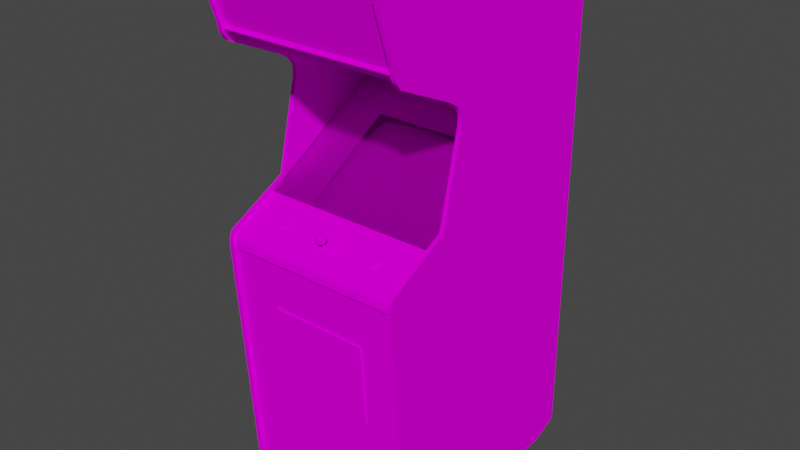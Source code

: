 # Source: turtles.blend  (saved by Blender 2.93.20; exported with 4.5.12 LTS)
import bpy
from mathutils import Matrix  # noqa: F401  (used for matrix-valued properties, if any)

bpy.ops.wm.read_factory_settings(use_empty=True)
scene = bpy.context.scene
scene.name = 'Scene'

# ---- images (referenced by path relative to the original .blend; pixels are not part of the script)
import os
ASSET_DIR = os.environ.get("B2B_ASSET_DIR", "")  # directory of the original .blend (textures are referenced by path, not embedded)
HERE = os.path.dirname(os.path.abspath(__file__))  # packed textures are extracted next to this script under _unpacked/

def load_image(name, relpath, width, height, colorspace="sRGB"):
    """Load a texture the original file referenced (path relative to the .blend, or extracted next to this script)."""
    p = next((c for c in (os.path.join(HERE, relpath), os.path.join(ASSET_DIR, relpath)) if relpath and os.path.exists(c)), "")
    if p:
        img = bpy.data.images.load(p, check_existing=True)
        img.name = name
    else:  # same state as the original file: an image datablock whose file is absent (Cycles renders it pink)
        img = bpy.data.images.new(name, width, height)
        img.source = "FILE"
        img.filepath = "//" + (relpath or name)
    img.colorspace_settings.name = colorspace
    return img
img_turtlesmarqueemap_tiff = load_image('turtlesmarqueemap.TIFF', 'turtlesmarqueemap.TIFF', 1024, 1024, 'sRGB')
img_turtlesmonitormap_tiff = load_image('turtlesmonitormap.TIFF', 'turtlesmonitormap.TIFF', 1024, 1024, 'sRGB')
img_turtlesbezelglassmap_tiff = load_image('turtlesbezelglassmap.TIFF', 'turtlesbezelglassmap.TIFF', 1024, 1024, 'sRGB')
img_turtlesallmap_tiff = load_image('turtlesallmap.TIFF', 'turtlesallmap.TIFF', 1024, 1024, 'sRGB')

# ---- materials (node trees are filled in below, after node groups)
mat_turtlesmarquee = bpy.data.materials.new('turtlesmarquee')
mat_turtlesmarquee.use_transparent_shadow = False
mat_turtlesmarquee.roughness = 0.8807
mat_turtlesmarquee.specular_intensity = 0.0
mat_turtlesmonitor = bpy.data.materials.new('turtlesmonitor')
mat_turtlesmonitor.use_transparent_shadow = False
mat_turtlesmonitor.roughness = 0.8807
mat_turtlesmonitor.specular_intensity = 0.0
mat_turtlesbezelglass = bpy.data.materials.new('turtlesbezelglass')
mat_turtlesbezelglass.use_transparent_shadow = False
mat_turtlesbezelglass.roughness = 0.8807
mat_turtlesbezelglass.specular_intensity = 0.0
mat_turtlesall = bpy.data.materials.new('turtlesall')
mat_turtlesall.use_transparent_shadow = False
mat_turtlesall.roughness = 0.8807
mat_turtlesall.specular_intensity = 0.0

# ---- node groups
ng_auto_smooth = bpy.data.node_groups.new('Auto Smooth', 'GeometryNodeTree')
_s = ng_auto_smooth.interface.new_socket(name='Geometry', in_out='OUTPUT', socket_type='NodeSocketGeometry')
_s = ng_auto_smooth.interface.new_socket(name='Geometry', in_out='INPUT', socket_type='NodeSocketGeometry')
_s = ng_auto_smooth.interface.new_socket(name='Angle', in_out='INPUT', socket_type='NodeSocketFloat')
_s.subtype = 'ANGLE'
_s.min_value = 0.0
_s.max_value = 3.142
ng_auto_smooth.is_modifier = True
_N = ng_auto_smooth.nodes; _L = ng_auto_smooth.links
n0 = _N.new('NodeGroupOutput'); n0.name = 'Group Output'; n0.location = (480, -100)
n1 = _N.new('NodeGroupInput'); n1.name = 'Group Input'; n1.location = (-420, -300)
n2 = _N.new('NodeGroupInput'); n2.name = 'Group Input.001'; n2.location = (-60, -100)
n3 = _N.new('GeometryNodeSetShadeSmooth'); n3.name = 'Set Shade Smooth'; n3.location = (120, -100)
n3.domain = 'EDGE'
n4 = _N.new('GeometryNodeSetShadeSmooth'); n4.name = 'Set Shade Smooth.001'; n4.location = (300, -100)
n5 = _N.new('GeometryNodeInputMeshEdgeAngle'); n5.name = 'Edge Angle'; n5.location = (-420, -220)
n6 = _N.new('GeometryNodeInputEdgeSmooth'); n6.name = 'Is Edge Smooth'; n6.location = (-60, -160)
n7 = _N.new('GeometryNodeInputShadeSmooth'); n7.name = 'Is Face Smooth'; n7.location = (-240, -340)
n8 = _N.new('FunctionNodeBooleanMath'); n8.name = 'Boolean Math'; n8.location = (-60, -220)
n9 = _N.new('FunctionNodeCompare'); n9.name = 'Compare'; n9.location = (-240, -180)
n9.operation = 'LESS_EQUAL'
_L.new(n5.outputs[0], n9.inputs[0])
_L.new(n4.outputs[0], n0.inputs[0])
_L.new(n1.outputs[1], n9.inputs[1])
_L.new(n9.outputs[0], n8.inputs[0])
_L.new(n7.outputs[0], n8.inputs[1])
_L.new(n2.outputs[0], n3.inputs[0])
_L.new(n6.outputs[0], n3.inputs[1])
_L.new(n3.outputs[0], n4.inputs[0])
_L.new(n8.outputs[0], n3.inputs[2])
n0.is_active_output = True

# ---- material node trees
mat_turtlesmarquee.use_nodes = True; mat_turtlesmarquee.node_tree.nodes.clear()
_N = mat_turtlesmarquee.node_tree.nodes; _L = mat_turtlesmarquee.node_tree.links
n0 = _N.new('ShaderNodeBsdfPrincipled'); n0.name = 'Principled BSDF'; n0.location = (10, 300)
n0.distribution = 'GGX'
n0.subsurface_method = 'BURLEY'
n0.inputs[2].default_value = 0.8807
n0.inputs[3].default_value = 1.45
n0.inputs[13].default_value = 0.0
n0.inputs[27].default_value = (0.0, 0.0, 0.0, 1.0)
n0.inputs[28].default_value = 1.0
n1 = _N.new('ShaderNodeOutputMaterial'); n1.name = 'Material Output'; n1.location = (300, 300)
n2 = _N.new('ShaderNodeTexImage'); n2.name = 'Image Texture'; n2.location = (-300, 600)
n2.image = img_turtlesmarqueemap_tiff
_L.new(n0.outputs[0], n1.inputs[0])
_L.new(n2.outputs[0], n0.inputs[0])
n1.is_active_output = True
mat_turtlesmonitor.use_nodes = True; mat_turtlesmonitor.node_tree.nodes.clear()
_N = mat_turtlesmonitor.node_tree.nodes; _L = mat_turtlesmonitor.node_tree.links
n0 = _N.new('ShaderNodeBsdfPrincipled'); n0.name = 'Principled BSDF'; n0.location = (10, 300)
n0.distribution = 'GGX'
n0.subsurface_method = 'BURLEY'
n0.inputs[2].default_value = 0.8807
n0.inputs[3].default_value = 1.45
n0.inputs[13].default_value = 0.0
n0.inputs[27].default_value = (0.0, 0.0, 0.0, 1.0)
n0.inputs[28].default_value = 1.0
n1 = _N.new('ShaderNodeOutputMaterial'); n1.name = 'Material Output'; n1.location = (300, 300)
n2 = _N.new('ShaderNodeTexImage'); n2.name = 'Image Texture'; n2.location = (-300, 600)
n2.image = img_turtlesmonitormap_tiff
_L.new(n0.outputs[0], n1.inputs[0])
_L.new(n2.outputs[0], n0.inputs[0])
n1.is_active_output = True
mat_turtlesbezelglass.use_nodes = True; mat_turtlesbezelglass.node_tree.nodes.clear()
_N = mat_turtlesbezelglass.node_tree.nodes; _L = mat_turtlesbezelglass.node_tree.links
n0 = _N.new('ShaderNodeBsdfPrincipled'); n0.name = 'Principled BSDF'; n0.location = (10, 300)
n0.distribution = 'GGX'
n0.subsurface_method = 'BURLEY'
n0.inputs[2].default_value = 0.8807
n0.inputs[3].default_value = 1.45
n0.inputs[4].default_value = 0.2
n0.inputs[13].default_value = 0.0
n0.inputs[27].default_value = (0.0, 0.0, 0.0, 1.0)
n0.inputs[28].default_value = 1.0
n1 = _N.new('ShaderNodeOutputMaterial'); n1.name = 'Material Output'; n1.location = (300, 300)
n2 = _N.new('ShaderNodeTexImage'); n2.name = 'Image Texture'; n2.location = (-300, 600)
n2.image = img_turtlesbezelglassmap_tiff
_L.new(n0.outputs[0], n1.inputs[0])
_L.new(n2.outputs[0], n0.inputs[0])
n1.is_active_output = True
mat_turtlesall.use_nodes = True; mat_turtlesall.node_tree.nodes.clear()
_N = mat_turtlesall.node_tree.nodes; _L = mat_turtlesall.node_tree.links
n0 = _N.new('ShaderNodeBsdfPrincipled'); n0.name = 'Principled BSDF'; n0.location = (10, 300)
n0.distribution = 'GGX'
n0.subsurface_method = 'BURLEY'
n0.inputs[2].default_value = 0.8807
n0.inputs[3].default_value = 1.45
n0.inputs[13].default_value = 0.0
n0.inputs[27].default_value = (0.0, 0.0, 0.0, 1.0)
n0.inputs[28].default_value = 1.0
n1 = _N.new('ShaderNodeOutputMaterial'); n1.name = 'Material Output'; n1.location = (300, 300)
n2 = _N.new('ShaderNodeTexImage'); n2.name = 'Image Texture'; n2.location = (-300, 600)
n2.image = img_turtlesallmap_tiff
_L.new(n0.outputs[0], n1.inputs[0])
_L.new(n2.outputs[0], n0.inputs[0])
n1.is_active_output = True

# ---- world
world_world = bpy.data.worlds.new('World'); scene.world = world_world
world_world.use_nodes = True; world_world.node_tree.nodes.clear()
_N = world_world.node_tree.nodes; _L = world_world.node_tree.links
n0 = _N.new('ShaderNodeOutputWorld'); n0.name = 'World Output'; n0.location = (300, 300)
n1 = _N.new('ShaderNodeBackground'); n1.name = 'Background'; n1.location = (10, 300)
n1.inputs[0].default_value = (0.05088, 0.05088, 0.05088, 1.0)
_L.new(n1.outputs[0], n0.inputs[0])
n0.is_active_output = True
world_world.color = (0.05088, 0.05088, 0.05088)
world_world.use_sun_shadow = False
world_world.sun_shadow_jitter_overblur = 0.0

# ---- meshes
me_turtles = bpy.data.meshes.new('turtles')
me_turtles.from_pydata([(0.07097, 0.5615, -0.2975), (0.07097, 0.6123, -0.2975), (-0.1176, 0.5615, -0.2975), (-0.1176, 0.6123, -0.2975), (-0.09882, 0.04904, -0.1938), (-0.00245, 0.0521, -0.1931), (-0.00245, 0.1018, -0.2944), (-0.09767, -0.009854, -0.09632), (-0.00245, -0.008706, -0.09479), (0.09277, 0.09951, -0.2936), (-0.09767, 0.09951, -0.2936), (0.09277, -0.009854, -0.09632), (0.09392, 0.04904, -0.1938), (0.1528, 0.04521, -0.195), (0.1501, 0.09569, -0.2917), (0.09047, 0.1282, -0.3544), (-0.09537, -0.04733, -0.03781), (-0.00245, 0.1301, -0.3567), (0.09047, -0.04733, -0.03781), (-0.1478, 0.1228, -0.3468), (-0.1577, 0.04521, -0.195), (-0.1478, -0.04389, -0.04584), (0.1528, 0.04483, -0.195), (0.1501, -0.01138, -0.09938), (-0.1554, -0.011, -0.09938), (-0.1577, 0.04483, -0.195), (-0.1554, 0.09531, -0.2921), (-0.09537, 0.1282, -0.3544), (-0.00245, 0.1297, -0.3567), (0.09047, 0.1274, -0.3544), (-0.00245, -0.04809, -0.03514), (-0.00245, -0.04848, -0.03514), (-0.09537, -0.04771, -0.03781), (-0.1554, 0.09569, -0.2917), (-0.1478, 0.1225, -0.3468), (-0.09537, 0.1274, -0.3544), (0.09047, -0.04771, -0.03781), (0.1429, 0.1228, -0.3468), (0.1501, 0.09531, -0.2921), (0.1501, -0.011, -0.09938), (-0.1554, -0.01138, -0.09938), (0.1429, 0.1225, -0.3468), (0.1429, -0.04389, -0.04584), (0.3, -0.0393, -0.001101), (-0.3, 0.2433, -0.4738), (-0.3, -0.0393, -0.001101), (0.3, 0.2433, -0.4738), (0.1536, 0.15, -0.3338), (-0.3011, 0.2307, -0.4692), (-0.1531, 0.15, -0.3338), (-0.1531, -0.03433, -0.02596), (0.2989, 0.2307, -0.4692), (0.1536, -0.03433, -0.02596), (-0.3011, -0.05192, 0.003488), (0.2989, -0.05192, 0.003488), (-0.1898, -0.07142, 0.07385), (-0.1898, -0.07907, 0.0815), (-0.1906, -0.07716, 0.07691), (-0.1979, -0.0806, 0.07538), (-0.1868, -0.08863, 0.09297), (-0.1795, -0.08978, 0.09527), (-0.1784, -0.08328, 0.09029), (-0.1684, -0.08251, 0.08876), (-0.1734, -0.08328, 0.09029), (-0.1719, -0.08978, 0.09526), (-0.1967, -0.07754, 0.0685), (-0.1833, -0.0718, 0.06544), (-0.1784, -0.07104, 0.06391), (-0.1795, -0.0718, 0.05549), (-0.1589, -0.08633, 0.08838), (-0.155, -0.08366, 0.08226), (-0.1619, -0.07907, 0.0815), (-0.1646, -0.07333, 0.0685), (-0.1619, -0.07524, 0.07232), (-0.155, -0.07754, 0.0685), (-0.1719, -0.0718, 0.05549), (-0.1589, -0.07486, 0.06238), (-0.1898, -0.07524, 0.07232), (-0.1872, -0.07333, 0.0685), (-0.1929, -0.07486, 0.06238), (-0.1833, -0.08251, 0.08876), (-0.1784, -0.0676, 0.06544), (-0.1734, -0.0676, 0.06544), (-0.1734, -0.07104, 0.06391), (-0.1646, -0.06951, 0.07003), (-0.1611, -0.07716, 0.07691), (-0.1646, -0.07754, 0.08723), (-0.1967, -0.08366, 0.08226), (-0.1929, -0.08633, 0.08838), (-0.1872, -0.08098, 0.0857), (-0.165, -0.08863, 0.09297), (-0.1868, -0.07257, 0.05817), (-0.1784, -0.07945, 0.09182), (-0.1898, -0.07563, 0.08303), (-0.1619, -0.07142, 0.07385), (-0.1611, -0.07372, 0.07844), (-0.1684, -0.0718, 0.06544), (-0.165, -0.07257, 0.05817), (-0.1734, -0.07945, 0.09182), (-0.1833, -0.06836, 0.06697), (-0.1539, -0.0806, 0.07538), (-0.1646, -0.08098, 0.0857), (-0.1833, -0.07869, 0.09029), (-0.1619, -0.07563, 0.08303), (-0.1872, -0.07754, 0.08723), (-0.1684, -0.06836, 0.06697), (-0.1906, -0.07372, 0.07844), (-0.1684, -0.07869, 0.09029), (-0.1872, -0.06951, 0.07003), (0.1627, -0.07142, 0.07423), (0.1792, -0.07104, 0.06391), (0.1842, -0.0718, 0.06544), (0.1876, -0.07257, 0.05817), (0.1933, -0.08633, 0.08838), (0.1972, -0.08366, 0.08265), (0.1907, -0.07907, 0.08188), (0.1654, -0.08863, 0.09297), (0.1727, -0.08978, 0.09526), (0.1742, -0.08328, 0.09029), (0.188, -0.08098, 0.0857), (0.1803, -0.0718, 0.05588), (0.1627, -0.07524, 0.0727), (0.1654, -0.07333, 0.0685), (0.1597, -0.07486, 0.06276), (0.1693, -0.08251, 0.08876), (0.1654, -0.08098, 0.0857), (0.1597, -0.08633, 0.08838), (0.1559, -0.07754, 0.06888), (0.1547, -0.0806, 0.07576), (0.162, -0.07716, 0.07729), (0.188, -0.07333, 0.0685), (0.1907, -0.07524, 0.0727), (0.1972, -0.07754, 0.06888), (0.1727, -0.0718, 0.05588), (0.1654, -0.07257, 0.05817), (0.1693, -0.0718, 0.06544), (0.1987, -0.0806, 0.07576), (0.1693, -0.07869, 0.09068), (0.1842, -0.08251, 0.08876), (0.1792, -0.08328, 0.09029), (0.1803, -0.08978, 0.09526), (0.1559, -0.08366, 0.08265), (0.1876, -0.08863, 0.09297), (0.1654, -0.07754, 0.08762), (0.1792, -0.0676, 0.06582), (0.188, -0.06951, 0.07041), (0.1907, -0.07563, 0.08341), (0.1842, -0.07869, 0.09068), (0.188, -0.07754, 0.08762), (0.1627, -0.07907, 0.08188), (0.1627, -0.07563, 0.08341), (0.1742, -0.07104, 0.06391), (0.1693, -0.06836, 0.06735), (0.1933, -0.07486, 0.06276), (0.1914, -0.07716, 0.07729), (0.1742, -0.0676, 0.06582), (0.1914, -0.07372, 0.07882), (0.1792, -0.07945, 0.09221), (0.1654, -0.06951, 0.07041), (0.1907, -0.07142, 0.07423), (0.1742, -0.07945, 0.09221), (0.162, -0.07372, 0.07882), (0.1842, -0.06836, 0.06735), (0.1788, -0.3227, 0.1419), (0.1788, -0.598, 0.1228), (-0.1512, -0.3227, 0.1419), (0.1788, -0.598, 0.1278), (-0.1512, -0.598, 0.1278), (-0.1512, -0.598, 0.1228), (0.1788, -0.323, 0.1469), (-0.1512, -0.323, 0.1469), (-0.3007, -0.05612, 0.01993), (0.2993, -0.1598, 0.1618), (0.2993, -0.1338, 0.1595), (-0.3007, -0.1338, 0.1595), (-0.3007, -0.1131, 0.1465), (0.2993, -0.05612, 0.01993), (-0.3007, -0.03547, -0.003396), (-0.3007, -0.1598, 0.1618), (0.2993, -0.1131, 0.1465), (0.2993, -0.03547, -0.003396), (-0.295, 0.6915, 0.197), (-0.295, 0.519, 0.1369), (0.2939, 0.6915, 0.197), (0.2939, 0.519, 0.1369), (0.3004, -0.9743, 0.09679), (0.3004, -0.1544, 0.1534), (-0.2996, -0.1544, 0.1534), (-0.2996, -0.9743, 0.09679), (-0.0001552, -0.04121, 0.1037), (0.004434, -0.04198, 0.1052), (-0.0001552, -0.06416, 0.119), (0.0117, -0.06607, 0.1121), (0.00711, -0.04848, 0.1152), (0.006346, -0.04389, 0.1094), (-0.008568, -0.04351, 0.1006), (-0.006656, -0.04389, 0.1094), (-0.0001552, -0.05727, 0.1201), (-0.0001552, -0.05154, 0.1186), (0.002904, -0.04465, 0.1125), (0.002139, -0.04274, 0.1098), (0.001374, -0.04312, 0.1113), (-0.0001552, -0.04656, 0.1152), (-0.001685, -0.04198, 0.1086), (-0.00245, -0.04274, 0.1098), (-0.001685, -0.04312, 0.1113), (-0.0001552, -0.04351, 0.1117), (-0.0001552, -0.04159, 0.1079), (0.001374, -0.04198, 0.1086), (-0.0001552, -0.04236, 0.1102), (-0.004744, -0.04198, 0.1052), (-0.0001552, -0.04198, 0.09756), (-0.02119, -0.09169, 0.08762), (-0.01507, -0.09781, 0.1014), (-0.003214, -0.09284, 0.09068), (0.01705, -0.05727, 0.1033), (0.0117, -0.05918, 0.1155), (-0.01545, -0.05077, 0.106), (-0.0001552, -0.08289, 0.0685), (-0.01507, -0.08519, 0.07423), (-0.003214, -0.09016, 0.08494), (-0.0001552, -0.1001, 0.1071), (0.01476, -0.09781, 0.1014), (0.002904, -0.09284, 0.09068), (-0.0001552, -0.06951, 0.114), (-0.0001552, -0.05727, 0.08685), (-0.008568, -0.05001, 0.1155), (-0.004744, -0.0458, 0.1132), (-0.0001552, -0.05001, 0.08762), (-0.01239, -0.05192, 0.09221), (-0.01124, -0.04656, 0.09603), (0.004051, -0.06951, 0.09756), (-0.01736, -0.05727, 0.1033), (0.02088, -0.09169, 0.08762), (0.01476, -0.08519, 0.07423), (0.002904, -0.09016, 0.08494), (0.01514, -0.05077, 0.106), (0.01208, -0.05192, 0.09221), (-0.0001552, -0.04465, 0.09221), (-0.01124, -0.05536, 0.1159), (-0.009333, -0.06951, 0.09756), (-0.01507, -0.06339, 0.1006), (-0.0001552, -0.06568, 0.08953), (0.006346, -0.06683, 0.09182), (0.01017, -0.05345, 0.1163), (-0.0001552, -0.09322, 0.09182), (-0.0001552, -0.08978, 0.08379), (-0.01086, -0.06798, 0.1102), (-0.01239, -0.06224, 0.1144), (0.01055, -0.05918, 0.09068), (0.01476, -0.06339, 0.1006), (0.01055, -0.04656, 0.09603), (-0.0001552, -0.0676, 0.09374), (-0.01086, -0.05918, 0.09068), (-0.004362, -0.09169, 0.08762), (-0.004362, -0.06951, 0.09756), (0.002904, -0.07066, 0.1006), (0.009022, -0.06951, 0.09756), (0.004051, -0.09169, 0.08762), (0.002904, -0.06798, 0.09488), (-0.006656, -0.06683, 0.09182), (-0.006656, -0.07219, 0.1037), (-0.0001552, -0.07333, 0.106), (-0.0001552, -0.07142, 0.1018), (-0.003214, -0.07066, 0.1006), (-0.01201, -0.04695, 0.1079), (0.01132, -0.04695, 0.1079), (0.008258, -0.04351, 0.1006), (-0.003214, -0.06798, 0.09488), (0.006346, -0.07219, 0.1037), (0.00864, -0.07027, 0.1071), (-0.2996, 0.6662, -0.7028), (-0.2996, 0.3569, -0.1028), (-0.3133, 0.3332, -0.1216), (-0.3133, 0.2884, -0.1216), (-0.2996, -1.033, -0.6076), (-0.2996, 0.0004714, -0.05273), (-0.3133, 0.5209, 0.1534), (-0.3133, 0.4678, 0.1297), (-0.3133, -0.9903, -0.7055), (-0.3133, 0.6662, -0.7028), (-0.2996, -1.035, 0.0792), (-0.3133, -1.035, 0.0792), (-0.2996, -1.004, 0.1083), (-0.3133, -0.1502, 0.1691), (-0.3133, -1.004, 0.1083), (-0.2996, 0.3332, -0.1216), (-0.3133, -0.1081, 0.1587), (-0.2996, 0.4892, 0.1454), (-0.3133, 0.4892, 0.1454), (-0.2996, 0.3756, -0.07376), (-0.3133, 0.3756, -0.07376), (-0.3133, 0.0004714, -0.05273), (-0.2996, 0.7267, 0.2088), (-0.3133, 0.74, 0.1901), (-0.3133, -1.033, -0.6076), (-0.2996, 0.4678, 0.1297), (-0.2996, -0.1081, 0.1587), (-0.2996, -0.1265, 0.1664), (-0.2996, 0.711, 0.2169), (-0.3133, 0.7267, 0.2088), (-0.3133, -0.1265, 0.1664), (-0.2996, -0.9903, -0.7055), (-0.2996, 0.74, 0.1901), (-0.3133, 0.711, 0.2169), (-0.3133, 0.5022, 0.1507), (-0.2996, -0.1502, 0.1691), (-0.2996, 0.5209, 0.1534), (-0.3133, 0.3569, -0.1028), (-0.2996, 0.5022, 0.1507), (-0.2996, 0.2884, -0.1216), (-0.3133, 0.3095, -0.1242), (-0.2996, 0.3095, -0.1242), (-0.2996, -1.022, 0.1056), (-0.3133, -1.022, 0.1056), (0.2993, 0.3569, -0.1028), (0.2993, 0.6662, -0.7028), (0.2993, 0.2884, -0.1216), (0.2993, -1.004, 0.1083), (0.313, -1.035, 0.0792), (0.2993, 0.0004714, -0.05273), (0.313, 0.74, 0.1901), (0.313, 0.4678, 0.1297), (0.2993, 0.5209, 0.1534), (0.313, 0.6662, -0.7028), (0.313, -1.004, 0.1083), (0.2993, -0.1502, 0.1691), (0.2993, 0.3332, -0.1216), (0.2993, -0.1081, 0.1587), (0.313, 0.4892, 0.1454), (0.2993, 0.4892, 0.1454), (0.2993, 0.4678, 0.1297), (0.2993, 0.3756, -0.07376), (0.313, 0.3569, -0.1028), (0.313, 0.0004714, -0.05273), (0.313, 0.7267, 0.2088), (0.2993, 0.7267, 0.2088), (0.2993, 0.74, 0.1901), (0.2993, -1.033, -0.6076), (0.313, -0.9903, -0.7055), (0.313, -1.033, -0.6076), (0.2993, -1.022, 0.1056), (0.2993, -1.035, 0.0792), (0.313, -0.1081, 0.1587), (0.313, 0.711, 0.2169), (0.2993, -0.1265, 0.1664), (0.313, 0.3332, -0.1216), (0.2993, -0.9903, -0.7055), (0.313, -1.022, 0.1056), (0.2993, 0.3095, -0.1242), (0.2993, 0.711, 0.2169), (0.313, 0.3756, -0.07376), (0.2993, 0.5022, 0.1507), (0.313, -0.1502, 0.1691), (0.313, 0.5209, 0.1534), (0.313, -0.1265, 0.1664), (0.313, 0.5022, 0.1507), (0.313, 0.2884, -0.1216), (0.313, 0.3095, -0.1242), (0.2985, 0.6521, -0.6856), (-0.3015, 0.6521, -0.6856), (0.2985, -0.9215, -0.6749), (-0.3015, 0.636, -0.6642), (0.2985, 0.636, -0.6642), (0.2985, 0.223, -0.4535), (0.2985, 0.485, 0.132), (-0.3015, 0.485, 0.132), (-0.3015, 0.7106, 0.1847), (-0.3015, 0.223, -0.4535), (0.2985, 0.7106, 0.1847), (-0.3015, 0.6919, 0.1955), (-0.3015, 0.5167, 0.1347), (-0.3015, -0.9215, -0.6749), (0.2985, -0.9536, -0.691), (0.2985, -1.025, -0.582), (-0.3015, -1.025, -0.582), (-0.3015, -0.9536, -0.691), (0.2985, 0.7106, 0.2058), (0.2985, 0.729, 0.1928), (-0.3015, 0.729, 0.1928), (-0.3015, 0.506, 0.145), (0.2985, 0.506, 0.145), (0.2985, 0.5167, 0.1347), (-0.3015, 0.7106, 0.2058), (0.2985, 0.6919, 0.1955)], [], [(370, 371, 382, 384), (5, 12, 9, 6), (12, 5, 8, 11), (92, 102, 80, 61), (17, 15, 29, 28), (143, 150, 149, 125), (11, 8, 30, 18), (86, 107, 62, 101), (161, 109, 121, 129), (16, 30, 8, 7), (236, 244, 216, 215), (7, 24, 21, 16), (11, 39, 13, 12), (14, 9, 12, 13), (15, 17, 6, 9), (33, 10, 27, 19), (154, 115, 114, 136), (265, 226, 227, 196), (24, 20, 25, 40), (189, 210, 203, 207), (27, 17, 28, 35), (30, 16, 32, 31), (144, 162, 111, 110), (252, 268, 260, 242), (15, 37, 41, 29), (150, 161, 129, 149), (42, 18, 36), (42, 23, 39), (21, 24, 40), (230, 238, 228, 229), (21, 32, 16), (33, 19, 34, 26), (163, 165, 170, 169), (295, 279, 302, 275), (47, 48, 49), (50, 49, 48), (47, 51, 48), (47, 52, 51), (50, 53, 54), (50, 48, 53), (52, 54, 51), (52, 50, 54), (68, 91, 66, 67), (128, 141, 149, 129), (97, 75, 83, 96), (248, 232, 241, 247), (73, 85, 100, 74), (80, 89, 88, 59), (140, 142, 138, 139), (135, 151, 133, 134), (119, 138, 142, 113), (74, 76, 72, 73), (55, 93, 102), (102, 98, 86), (351, 322, 331, 332), (214, 245, 263, 264), (129, 121, 127, 128), (71, 101, 69, 70), (96, 72, 76, 97), (5, 4, 7, 8), (84, 94, 73, 72), (107, 98, 63, 62), (31, 36, 18, 30), (159, 156, 154, 131), (6, 10, 4, 5), (132, 153, 130, 131), (99, 81, 67, 66), (85, 73, 94, 95), (95, 103, 71, 85), (294, 300, 293, 303), (268, 252, 246, 220), (84, 82, 95), (102, 104, 89, 80), (82, 99, 55), (72, 96, 105, 84), (79, 65, 77, 78), (101, 62, 90, 69), (58, 87, 56, 57), (39, 11, 18, 42), (151, 110, 120, 133), (254, 214, 264, 255), (56, 89, 104, 93), (93, 104, 102), (82, 86, 95), (66, 78, 108, 99), (84, 105, 82), (86, 103, 95), (55, 106, 93), (82, 81, 99), (98, 107, 86), (94, 84, 95), (102, 92, 98), (99, 108, 55), (82, 55, 102, 86), (144, 152, 109), (109, 137, 148, 144), (131, 154, 136, 132), (89, 56, 87, 88), (118, 124, 116, 117), (122, 135, 134, 123), (57, 77, 65, 58), (126, 116, 124, 125), (144, 148, 156), (112, 120, 110, 111), (78, 66, 91, 79), (61, 80, 59, 60), (111, 130, 153, 112), (148, 147, 138, 119), (145, 159, 131, 130), (317, 320, 334, 357), (125, 124, 137, 143), (354, 344, 350, 323), (160, 137, 124, 118), (10, 33, 20, 4), (152, 155, 151, 135), (70, 100, 85, 71), (115, 154, 156, 146), (82, 105, 96, 83), (109, 150, 137), (139, 118, 117, 140), (9, 14, 37, 15), (67, 83, 75, 68), (63, 61, 60, 64), (115, 119, 113, 114), (125, 149, 141, 126), (17, 27, 10, 6), (144, 155, 152), (93, 106, 57, 56), (148, 146, 156), (145, 144, 156), (55, 108, 78, 77), (137, 157, 148), (77, 57, 106, 55), (146, 148, 119, 115), (130, 111, 162, 145), (103, 86, 101, 71), (158, 152, 135, 122), (152, 158, 109), (157, 147, 148), (159, 145, 156), (150, 143, 137), (137, 160, 157), (109, 161, 150), (145, 162, 144), (335, 321, 337, 336), (187, 188, 185, 186), (169, 166, 164, 163), (277, 305, 309, 307), (297, 276, 292, 287), (4, 20, 24, 7), (281, 313, 314, 282), (319, 348, 341, 342), (289, 278, 296, 288), (336, 350, 344, 335), (353, 355, 345, 326), (363, 369, 367, 362), (262, 269, 270, 224), (193, 266, 194), (192, 250, 215, 216), (236, 251, 267, 266), (199, 200, 201), (202, 199, 201), (269, 257, 250, 270), (205, 206, 209), (206, 201, 209), (20, 33, 26, 25), (204, 205, 209, 203), (192, 216, 191, 224), (267, 211, 189, 190), (235, 258, 233, 234), (201, 200, 208, 209), (238, 251, 237, 228), (223, 245, 221, 222), (245, 214, 213, 221), (266, 267, 190, 194), (198, 226, 239, 197), (207, 203, 209, 208), (246, 235, 234, 218), (232, 248, 239, 217), (109, 158, 122, 121), (167, 170, 165, 168), (254, 220, 219, 212), (223, 258, 231, 256), (211, 267, 251, 238), (261, 262, 224, 247), (249, 225, 228, 237), (216, 244, 197, 191), (195, 265, 196, 210), (196, 227, 205, 204), (244, 193, 198, 197), (197, 239, 248, 191), (235, 246, 252, 259), (215, 237, 251, 236), (241, 253, 260, 240), (211, 195, 210, 189), (225, 249, 243, 242), (220, 246, 218, 219), (261, 240, 255, 264), (214, 254, 212, 213), (258, 223, 222, 233), (257, 269, 256, 231), (231, 259, 243, 257), (257, 243, 249, 250), (37, 14, 38, 41), (229, 232, 217, 230), (232, 229, 253, 241), (264, 263, 262, 261), (268, 255, 240, 260), (270, 250, 192), (224, 270, 192), (263, 256, 269, 262), (259, 252, 242, 243), (198, 193, 202), (225, 253, 229, 228), (123, 127, 121, 122), (191, 248, 247, 224), (237, 215, 250, 249), (64, 90, 62, 63), (226, 198, 202, 227), (242, 260, 253, 225), (220, 254, 255, 268), (256, 263, 245, 223), (217, 239, 226, 265), (265, 195, 230, 217), (240, 261, 247, 241), (238, 230, 195, 211), (244, 236, 266, 193), (193, 194, 199), (202, 193, 199), (258, 235, 259, 231), (35, 34, 19, 27), (202, 201, 206), (13, 39, 23, 22), (207, 208, 190, 189), (22, 38, 14, 13), (208, 200, 194, 190), (206, 205, 227, 202), (204, 203, 210, 196), (199, 194, 200), (310, 283, 271), (286, 271, 272), (273, 308, 280), (274, 280, 285), (271, 281, 275), (280, 295, 282), (276, 283, 310), (292, 274, 285), (277, 294, 280), (307, 271, 303), (276, 306, 283), (292, 285, 284), (290, 271, 296), (291, 278, 280), (271, 275, 302), (280, 279, 295), (277, 300, 294), (307, 293, 299), (184, 183, 181, 182), (296, 271, 288), (323, 352, 356, 354), (83, 67, 81, 82), (300, 304, 299, 293), (282, 295, 275, 281), (307, 299, 304, 277), (288, 309, 305, 289), (280, 294, 303, 271), (283, 306, 284, 285), (278, 289, 280), (274, 292, 276, 310), (168, 165, 163, 164), (280, 282, 314), (61, 63, 98, 92), (297, 306, 276), (118, 139, 157, 160), (174, 178, 172, 173), (287, 292, 284), (312, 271, 286), (327, 349, 358, 346), (271, 313, 281), (311, 273, 280), (307, 303, 293), (290, 296, 278, 291), (277, 304, 300), (272, 271, 290), (287, 301, 298, 297), (289, 305, 280), (179, 176, 171, 175), (287, 284, 301), (110, 151, 155, 144), (309, 271, 307), (43, 46, 44, 45), (308, 291, 280), (297, 298, 306), (288, 271, 309), (305, 277, 280), (274, 311, 280), (310, 271, 312), (286, 272, 308, 273), (271, 283, 313), (306, 298, 301, 284), (280, 314, 285), (357, 325, 324), (346, 324, 333), (327, 315, 316), (317, 316, 318), (316, 338, 342), (324, 319, 340), (334, 325, 357), (320, 317, 318), (323, 337, 316), (354, 324, 321), (334, 353, 325), (320, 318, 326), (332, 331, 316), (351, 324, 322), (316, 347, 338), (324, 340, 339), (323, 336, 337), (354, 335, 344), (362, 372, 361, 363), (331, 330, 316), (173, 179, 175, 174), (328, 345, 355, 343), (177, 171, 176, 180), (343, 334, 320, 328), (342, 338, 340, 319), (360, 379, 378, 359), (338, 347, 339, 340), (322, 324, 329), (325, 353, 326, 318), (332, 315, 333, 351), (324, 339, 347, 316), (346, 333, 315, 327), (316, 342, 341), (329, 356, 352, 330), (343, 353, 334), (318, 341, 348, 325), (359, 373, 376, 360), (328, 320, 326), (358, 324, 346), (357, 358, 349, 317), (324, 348, 319), (349, 327, 316), (354, 321, 335), (323, 350, 336), (333, 324, 351), (285, 314, 313, 283), (330, 352, 316), (316, 337, 321, 324), (328, 326, 345), (291, 308, 272, 290), (356, 324, 354), (311, 274, 310, 312), (315, 332, 316), (343, 355, 353), (329, 324, 356), (352, 323, 316), (317, 349, 316), (168, 164, 166, 167), (357, 324, 358), (324, 325, 348), (330, 331, 322, 329), (316, 341, 318), (271, 302, 279, 280), (169, 170, 167, 166), (3, 2, 0, 1), (366, 368, 364, 365), (372, 375, 374, 361), (365, 381, 380, 366), (375, 376, 373, 374), (273, 311, 312, 286), (371, 380, 381, 382), (384, 377, 383, 370), (147, 157, 139, 138), (379, 383, 377, 378)])
me_turtles.polygons.foreach_set('use_smooth', [True] * 375)
me_turtles.polygons.foreach_set('material_index', [3, 1, 1, 3, 1, 3, 1, 3, 3, 1, 3, 1, 1, 1, 1, 1, 3, 3, 1, 3, 1, 1, 3, 3, 1, 3, 1, 1, 1, 3, 1, 1, 3, 3, 3, 3, 3, 3, 3, 3, 3, 3, 3, 3, 3, 3, 3, 3, 3, 3, 3, 3, 3, 3, 3, 3, 3, 3, 3, 1, 3, 3, 1, 3, 1, 3, 3, 3, 3, 3, 3, 3, 3, 3, 3, 3, 3, 3, 1, 3, 3, 3, 3, 3, 3, 3, 3, 3, 3, 3, 3, 3, 3, 3, 3, 3, 3, 3, 3, 3, 3, 3, 3, 3, 3, 3, 3, 3, 3, 3, 3, 3, 3, 1, 3, 3, 3, 3, 3, 3, 1, 3, 3, 3, 3, 1, 3, 3, 3, 3, 3, 3, 3, 3, 3, 3, 3, 3, 3, 3, 3, 3, 3, 3, 3, 3, 3, 3, 3, 1, 3, 3, 3, 3, 3, 3, 3, 3, 3, 3, 3, 3, 3, 3, 3, 1, 3, 3, 3, 3, 3, 3, 3, 3, 3, 3, 3, 3, 3, 3, 3, 3, 3, 3, 3, 3, 3, 3, 3, 3, 3, 3, 3, 3, 3, 3, 3, 3, 3, 3, 3, 3, 3, 1, 3, 3, 3, 3, 3, 3, 3, 3, 3, 3, 3, 3, 3, 3, 3, 3, 3, 3, 3, 3, 3, 3, 3, 3, 3, 3, 1, 3, 1, 3, 1, 3, 3, 3, 3, 3, 3, 3, 3, 3, 3, 3, 3, 3, 3, 3, 3, 3, 3, 3, 3, 3, 3, 0, 3, 3, 3, 3, 3, 3, 3, 3, 3, 3, 3, 3, 3, 3, 3, 3, 3, 3, 3, 3, 3, 3, 3, 3, 3, 3, 3, 3, 3, 3, 3, 3, 2, 3, 3, 3, 3, 3, 3, 3, 3, 3, 3, 3, 3, 3, 3, 3, 3, 3, 3, 3, 3, 3, 3, 3, 3, 3, 3, 3, 3, 3, 3, 3, 3, 3, 3, 3, 3, 3, 3, 3, 3, 3, 3, 3, 3, 3, 3, 3, 3, 3, 3, 3, 3, 3, 3, 3, 3, 3, 3, 3, 3, 3, 3, 3, 3, 3, 3, 3, 3, 3, 3, 3, 3, 3, 3, 0, 3, 3, 3, 3, 3, 3, 3, 3, 3])
_uv = me_turtles.uv_layers.new(name='UVMap')
_uv.uv.foreach_set('vector', [0.7428, 0.754, 0.7428, 0.754, 0.7428, 0.7568, 0.7428, 0.7568, 0.5, 0.5, 0.7791, 0.5, 0.7763, 0.7763, 0.5, 0.7791, 0.7791, 0.5, 0.5, 0.5, 0.5, 0.2209, 0.7763, 0.2237, 0.6451, 0.3744, 0.634, 0.3772, 0.634, 0.3772, 0.6451, 0.3744, 0.5, 0.9493, 0.7679, 0.9409, 0.7679, 0.9409, 0.5, 0.9493, 0.6256, 0.3828, 0.62, 0.3912, 0.62, 0.3912, 0.6256, 0.3828, 0.7763, 0.2237, 0.5, 0.2209, 0.5, 0.05068, 0.7679, 0.05905, 0.673, 0.3828, 0.6647, 0.3772, 0.6647, 0.3772, 0.673, 0.3828, 0.62, 0.4023, 0.62, 0.4135, 0.62, 0.4135, 0.62, 0.4023, 0.2321, 0.05905, 0.5, 0.05068, 0.5, 0.2209, 0.2237, 0.2237, 0.2349, 0.3688, 0.2321, 0.3688, 0.2321, 0.3688, 0.2349, 0.3688, 0.2237, 0.2237, 0.05905, 0.2321, 0.08138, 0.08138, 0.2321, 0.05905, 0.7763, 0.2237, 0.9409, 0.2321, 0.9493, 0.5, 0.7791, 0.5, 0.9409, 0.7679, 0.7763, 0.7763, 0.7791, 0.5, 0.9493, 0.5, 0.7679, 0.9409, 0.5, 0.9493, 0.5, 0.7791, 0.7763, 0.7763, 0.05905, 0.7679, 0.2237, 0.7763, 0.2321, 0.9409, 0.08138, 0.9186, 0.6814, 0.4023, 0.6786, 0.3912, 0.6926, 0.3884, 0.6954, 0.4023, 0.2349, 0.3716, 0.2349, 0.3716, 0.2349, 0.3716, 0.2349, 0.3716, 0.05905, 0.2321, 0.05068, 0.5, 0.05068, 0.5, 0.05905, 0.2321, 0.2349, 0.3716, 0.2349, 0.3716, 0.2349, 0.3716, 0.2349, 0.3716, 0.2321, 0.9409, 0.5, 0.9493, 0.5, 0.9493, 0.2321, 0.9409, 0.5, 0.05068, 0.2321, 0.05905, 0.2321, 0.05905, 0.5, 0.05068, 0.6563, 0.433, 0.6647, 0.4302, 0.6647, 0.4302, 0.6563, 0.433, 0.2321, 0.3688, 0.2321, 0.3688, 0.2321, 0.3688, 0.2321, 0.3688, 0.7679, 0.9409, 0.9186, 0.9186, 0.9186, 0.9186, 0.7679, 0.9409, 0.62, 0.3912, 0.62, 0.4023, 0.62, 0.4023, 0.62, 0.3912, 0.9186, 0.08138, 0.7679, 0.05905, 0.7679, 0.05905, 0.9186, 0.08138, 0.9409, 0.2321, 0.9409, 0.2321, 0.08138, 0.08138, 0.05905, 0.2321, 0.05905, 0.2321, 0.2321, 0.3688, 0.2321, 0.3688, 0.2321, 0.3688, 0.2321, 0.3688, 0.08138, 0.08138, 0.2321, 0.05905, 0.2321, 0.05905, 0.05905, 0.7679, 0.08138, 0.9186, 0.08138, 0.9186, 0.05905, 0.7679, 0.2042, 0.5949, 0.5112, 0.5949, 0.5112, 0.8795, 0.2042, 0.8795, 0.6563, 1.03, 0.6563, 1.03, 0.6563, 1.03, 0.6563, 1.03, 0.553, 0.913, 0.006029, 0.9968, 0.1763, 0.913, 0.1763, 0.5195, 0.1763, 0.913, 0.006029, 0.9968, 0.553, 0.913, 0.7233, 0.9968, 0.006029, 0.9968, 0.553, 0.913, 0.553, 0.5195, 0.7233, 0.9968, 0.1763, 0.5195, 0.006029, 0.4721, 0.7233, 0.4721, 0.1763, 0.5195, 0.006029, 0.9968, 0.006029, 0.4721, 0.553, 0.5195, 0.7233, 0.4721, 0.7233, 0.9968, 0.553, 0.5195, 0.1763, 0.5195, 0.7233, 0.4721, 0.6423, 0.447, 0.6284, 0.4414, 0.634, 0.4302, 0.6451, 0.433, 0.6033, 0.4023, 0.6061, 0.3884, 0.62, 0.3912, 0.62, 0.4023, 0.673, 0.4414, 0.6591, 0.447, 0.6563, 0.433, 0.6647, 0.4302, 0.2321, 0.3716, 0.2349, 0.3716, 0.2349, 0.3716, 0.2321, 0.3716, 0.6786, 0.4135, 0.6814, 0.4023, 0.6954, 0.4023, 0.6926, 0.4191, 0.634, 0.3772, 0.6256, 0.3828, 0.6144, 0.3744, 0.6284, 0.3633, 0.6591, 0.3577, 0.673, 0.3633, 0.6647, 0.3772, 0.6563, 0.3744, 0.634, 0.4302, 0.6451, 0.433, 0.6423, 0.447, 0.6284, 0.4414, 0.673, 0.3828, 0.6647, 0.3772, 0.673, 0.3633, 0.687, 0.3744, 0.6926, 0.4191, 0.687, 0.433, 0.673, 0.4219, 0.6786, 0.4135, 0.62, 0.4135, 0.62, 0.3912, 0.634, 0.3772, 0.634, 0.3772, 0.6563, 0.3744, 0.673, 0.3828, 0.7316, 1.033, 0.7316, 1.033, 0.7316, 1.033, 0.7316, 1.033, 1.139, 0.5195, 1.139, 0.5195, 1.139, 0.5195, 1.139, 0.5195, 0.62, 0.4023, 0.62, 0.4135, 0.6061, 0.4191, 0.6033, 0.4023, 0.6786, 0.3912, 0.673, 0.3828, 0.687, 0.3744, 0.6926, 0.3884, 0.6647, 0.4302, 0.673, 0.4219, 0.687, 0.433, 0.673, 0.4414, 0.5, 0.5, 0.2209, 0.5, 0.2237, 0.2237, 0.5, 0.2209, 0.673, 0.4219, 0.6786, 0.4135, 0.6786, 0.4135, 0.673, 0.4219, 0.6647, 0.3772, 0.6563, 0.3744, 0.6563, 0.3744, 0.6647, 0.3772, 0.5, 0.05068, 0.7679, 0.05905, 0.7679, 0.05905, 0.5, 0.05068, 0.6786, 0.4135, 0.6814, 0.4023, 0.6814, 0.4023, 0.6786, 0.4135, 0.5, 0.7791, 0.2237, 0.7763, 0.2209, 0.5, 0.5, 0.5, 0.6926, 0.4191, 0.687, 0.433, 0.673, 0.4219, 0.6786, 0.4135, 0.634, 0.4302, 0.6451, 0.433, 0.6451, 0.433, 0.634, 0.4302, 0.6814, 0.4023, 0.6786, 0.4135, 0.6786, 0.4135, 0.6814, 0.4023, 0.6814, 0.4023, 0.6786, 0.3912, 0.6786, 0.3912, 0.6814, 0.4023, 0.7009, 1.033, 0.7009, 1.033, 0.7009, 1.041, 0.7009, 1.041, 1.139, 0.5195, 1.139, 0.5195, 1.139, 0.5195, 1.139, 0.5195, 0.673, 0.4219, 0.6563, 0.433, 0.6814, 0.4023, 0.634, 0.3772, 0.6256, 0.3828, 0.6256, 0.3828, 0.634, 0.3772, 0.6563, 0.433, 0.634, 0.4302, 0.62, 0.4135, 0.673, 0.4219, 0.6647, 0.4302, 0.6647, 0.4302, 0.673, 0.4219, 0.6144, 0.433, 0.6061, 0.4191, 0.62, 0.4135, 0.6256, 0.4219, 0.673, 0.3828, 0.6647, 0.3772, 0.673, 0.3633, 0.687, 0.3744, 0.6033, 0.4023, 0.6061, 0.3884, 0.62, 0.3912, 0.62, 0.4023, 0.9409, 0.2321, 0.7763, 0.2237, 0.7679, 0.05905, 0.9186, 0.08138, 0.6451, 0.433, 0.6563, 0.433, 0.6591, 0.447, 0.6423, 0.447, 1.139, 0.5112, 1.139, 0.5112, 1.139, 0.514, 1.139, 0.514, 0.62, 0.3912, 0.6256, 0.3828, 0.6256, 0.3828, 0.62, 0.3912, 0.62, 0.3912, 0.6256, 0.3828, 0.634, 0.3772, 0.6563, 0.433, 0.673, 0.3828, 0.6814, 0.4023, 0.634, 0.4302, 0.6256, 0.4219, 0.6256, 0.4219, 0.634, 0.4302, 0.673, 0.4219, 0.6647, 0.4302, 0.6563, 0.433, 0.673, 0.3828, 0.6786, 0.3912, 0.6814, 0.4023, 0.62, 0.4135, 0.62, 0.4023, 0.62, 0.3912, 0.6563, 0.433, 0.6451, 0.433, 0.634, 0.4302, 0.6563, 0.3744, 0.6647, 0.3772, 0.673, 0.3828, 0.6786, 0.4135, 0.673, 0.4219, 0.6814, 0.4023, 0.634, 0.3772, 0.6451, 0.3744, 0.6563, 0.3744, 0.634, 0.4302, 0.6256, 0.4219, 0.62, 0.4135, 0.6563, 0.433, 0.62, 0.4135, 0.634, 0.3772, 0.673, 0.3828, 0.6563, 0.433, 0.634, 0.4302, 0.62, 0.4135, 0.62, 0.4135, 0.634, 0.3772, 0.673, 0.3828, 0.6563, 0.433, 0.6786, 0.4135, 0.6814, 0.4023, 0.6954, 0.4023, 0.6926, 0.4191, 0.6256, 0.3828, 0.62, 0.3912, 0.6061, 0.3884, 0.6144, 0.3744, 0.6451, 0.3744, 0.634, 0.3772, 0.6284, 0.3633, 0.6423, 0.3577, 0.6256, 0.4219, 0.634, 0.4302, 0.6284, 0.4414, 0.6144, 0.433, 0.62, 0.4023, 0.62, 0.4135, 0.6061, 0.4191, 0.6033, 0.4023, 0.6144, 0.3744, 0.6284, 0.3633, 0.634, 0.3772, 0.6256, 0.3828, 0.6563, 0.433, 0.673, 0.3828, 0.6814, 0.4023, 0.673, 0.4414, 0.6591, 0.447, 0.6563, 0.433, 0.6647, 0.4302, 0.6256, 0.4219, 0.634, 0.4302, 0.6284, 0.4414, 0.6144, 0.433, 0.6451, 0.3744, 0.634, 0.3772, 0.6284, 0.3633, 0.6423, 0.3577, 0.6647, 0.4302, 0.673, 0.4219, 0.687, 0.433, 0.673, 0.4414, 0.673, 0.3828, 0.6647, 0.3772, 0.6647, 0.3772, 0.673, 0.3828, 0.673, 0.4219, 0.6786, 0.4135, 0.6786, 0.4135, 0.673, 0.4219, 0.7316, 1.03, 0.7316, 1.03, 0.7316, 1.033, 0.7316, 1.033, 0.6256, 0.3828, 0.634, 0.3772, 0.634, 0.3772, 0.6256, 0.3828, 0.7316, 1.033, 0.7316, 1.033, 0.7316, 1.033, 0.7316, 1.033, 0.6451, 0.3744, 0.634, 0.3772, 0.634, 0.3772, 0.6451, 0.3744, 0.2237, 0.7763, 0.05905, 0.7679, 0.05068, 0.5, 0.2209, 0.5, 0.634, 0.4302, 0.6451, 0.433, 0.6451, 0.433, 0.634, 0.4302, 0.6926, 0.3884, 0.6954, 0.4023, 0.6814, 0.4023, 0.6786, 0.3912, 0.6786, 0.3912, 0.6814, 0.4023, 0.6814, 0.4023, 0.6786, 0.3912, 0.6563, 0.433, 0.6647, 0.4302, 0.6647, 0.4302, 0.6563, 0.433, 0.62, 0.4135, 0.62, 0.3912, 0.634, 0.3772, 0.6563, 0.3744, 0.6451, 0.3744, 0.6423, 0.3577, 0.6591, 0.3577, 0.7763, 0.7763, 0.9409, 0.7679, 0.9186, 0.9186, 0.7679, 0.9409, 0.6451, 0.433, 0.6563, 0.433, 0.6591, 0.447, 0.6423, 0.447, 0.6563, 0.3744, 0.6451, 0.3744, 0.6423, 0.3577, 0.6591, 0.3577, 0.6786, 0.3912, 0.673, 0.3828, 0.687, 0.3744, 0.6926, 0.3884, 0.6256, 0.3828, 0.62, 0.3912, 0.6061, 0.3884, 0.6144, 0.3744, 0.5, 0.9493, 0.2321, 0.9409, 0.2237, 0.7763, 0.5, 0.7791, 0.6563, 0.433, 0.6451, 0.433, 0.634, 0.4302, 0.62, 0.3912, 0.62, 0.4023, 0.62, 0.4023, 0.62, 0.3912, 0.673, 0.3828, 0.6786, 0.3912, 0.6814, 0.4023, 0.673, 0.4219, 0.6563, 0.433, 0.6814, 0.4023, 0.62, 0.4135, 0.6256, 0.4219, 0.6256, 0.4219, 0.62, 0.4135, 0.634, 0.3772, 0.6563, 0.3744, 0.673, 0.3828, 0.62, 0.4135, 0.62, 0.4023, 0.62, 0.4023, 0.62, 0.4135, 0.6786, 0.3912, 0.673, 0.3828, 0.673, 0.3828, 0.6786, 0.3912, 0.673, 0.4219, 0.6647, 0.4302, 0.6647, 0.4302, 0.673, 0.4219, 0.6786, 0.3912, 0.673, 0.3828, 0.673, 0.3828, 0.6786, 0.3912, 0.6256, 0.4219, 0.634, 0.4302, 0.634, 0.4302, 0.6256, 0.4219, 0.634, 0.4302, 0.6256, 0.4219, 0.62, 0.4135, 0.6563, 0.3744, 0.6647, 0.3772, 0.673, 0.3828, 0.6786, 0.4135, 0.673, 0.4219, 0.6814, 0.4023, 0.62, 0.3912, 0.6256, 0.3828, 0.634, 0.3772, 0.634, 0.3772, 0.6451, 0.3744, 0.6563, 0.3744, 0.62, 0.4135, 0.62, 0.4023, 0.62, 0.3912, 0.673, 0.4219, 0.6647, 0.4302, 0.6563, 0.433, 0.7372, 1.033, 0.7372, 1.033, 0.7372, 1.033, 0.7372, 1.033, 0.327, 0.4135, 0.3186, 0.4135, 0.3186, 0.4107, 0.327, 0.4107, 0.5112, 0.8795, 0.2042, 0.8795, 0.2042, 0.5949, 0.5112, 0.5949, 0.6674, 1.033, 0.6674, 1.033, 0.6674, 1.041, 0.6674, 1.041, 0.7065, 1.041, 0.7065, 1.041, 0.7065, 1.033, 0.7065, 1.033, 0.2209, 0.5, 0.05068, 0.5, 0.05905, 0.2321, 0.2237, 0.2237, 0.6535, 1.03, 0.6535, 1.03, 0.6535, 1.03, 0.6535, 1.03, 0.7233, 1.03, 0.7233, 1.03, 0.7233, 1.03, 0.7233, 1.03, 0.6563, 1.03, 0.6563, 1.03, 0.6674, 1.041, 0.6674, 1.041, 0.7316, 1.03, 0.7316, 1.03, 0.7316, 1.033, 0.7316, 1.033, 0.7316, 1.033, 0.7316, 1.033, 0.7316, 1.03, 0.7316, 1.03, 0.7428, 0.7568, 0.7428, 0.7568, 0.7428, 0.754, 0.7428, 0.754, 0.2321, 0.3688, 0.2321, 0.3688, 0.2321, 0.3688, 0.2349, 0.3688, 0.2349, 0.3716, 0.2349, 0.3716, 0.2349, 0.3716, 0.2321, 0.3688, 0.2349, 0.3688, 0.2349, 0.3688, 0.2321, 0.3688, 0.2349, 0.3688, 0.2349, 0.3688, 0.2349, 0.3688, 0.2349, 0.3688, 0.2349, 0.3716, 0.2349, 0.3716, 0.2349, 0.3716, 0.2349, 0.3716, 0.2349, 0.3716, 0.2349, 0.3716, 0.2321, 0.3688, 0.2349, 0.3688, 0.2349, 0.3688, 0.2321, 0.3688, 0.2349, 0.3716, 0.2349, 0.3716, 0.2349, 0.3716, 0.2349, 0.3716, 0.2349, 0.3716, 0.2349, 0.3716, 0.05068, 0.5, 0.05905, 0.7679, 0.05905, 0.7679, 0.05068, 0.5, 0.2349, 0.3716, 0.2349, 0.3716, 0.2349, 0.3716, 0.2349, 0.3716, 0.2321, 0.3688, 0.2321, 0.3688, 0.2349, 0.3688, 0.2349, 0.3688, 0.2349, 0.3716, 0.2349, 0.3716, 0.2349, 0.3716, 0.2349, 0.3716, 0.2321, 0.3716, 0.2321, 0.3716, 0.2321, 0.3716, 0.2321, 0.3716, 0.2349, 0.3716, 0.2349, 0.3716, 0.2349, 0.3716, 0.2349, 0.3716, 0.2321, 0.3688, 0.2293, 0.3688, 0.2293, 0.3688, 0.2321, 0.3688, 0.2321, 0.3716, 0.2321, 0.3716, 0.2293, 0.3716, 0.2293, 0.3716, 0.2321, 0.3716, 0.2321, 0.3716, 0.2321, 0.3688, 0.2293, 0.3716, 0.2349, 0.3716, 0.2349, 0.3716, 0.2349, 0.3716, 0.2349, 0.3716, 0.2349, 0.3716, 0.2349, 0.3716, 0.2349, 0.3688, 0.2349, 0.3688, 0.2349, 0.3716, 0.2349, 0.3716, 0.2349, 0.3716, 0.2349, 0.3716, 0.2321, 0.3716, 0.2321, 0.3716, 0.2321, 0.3716, 0.2321, 0.3716, 0.2349, 0.3716, 0.2321, 0.3716, 0.2321, 0.3716, 0.2349, 0.3716, 0.62, 0.4135, 0.6256, 0.4219, 0.6256, 0.4219, 0.62, 0.4135, 0.5112, 0.8795, 0.2042, 0.8795, 0.2042, 0.5949, 0.5112, 0.5949, 0.2321, 0.3716, 0.2321, 0.3716, 0.2321, 0.3716, 0.2321, 0.3688, 1.142, 0.5195, 1.142, 0.5195, 1.142, 0.5195, 1.142, 0.5195, 0.2321, 0.3688, 0.2293, 0.3688, 0.2293, 0.3688, 0.2321, 0.3688, 0.2349, 0.3688, 0.2349, 0.3688, 0.2349, 0.3688, 0.2349, 0.3688, 0.2293, 0.3688, 0.2321, 0.3688, 0.2321, 0.3688, 0.2293, 0.3688, 0.2321, 0.3688, 0.2321, 0.3716, 0.2349, 0.3688, 0.2349, 0.3688, 0.2349, 0.3716, 0.2349, 0.3716, 0.2349, 0.3716, 0.2349, 0.3716, 0.2349, 0.3716, 0.2349, 0.3716, 0.2349, 0.3716, 0.2349, 0.3716, 0.2349, 0.3716, 0.2349, 0.3716, 0.2349, 0.3716, 0.2349, 0.3688, 0.2349, 0.3688, 0.2349, 0.3688, 0.2349, 0.3688, 0.2349, 0.3688, 1.139, 0.5195, 1.139, 0.5195, 1.139, 0.5195, 1.139, 0.5195, 0.2349, 0.3688, 0.2349, 0.3688, 0.2349, 0.3688, 0.2349, 0.3688, 0.2349, 0.3716, 0.2349, 0.3716, 0.2349, 0.3716, 0.2349, 0.3716, 0.2349, 0.3716, 0.2349, 0.3716, 0.2349, 0.3716, 0.2349, 0.3716, 0.2321, 0.3688, 0.2293, 0.3688, 0.2293, 0.3688, 0.2321, 0.3688, 0.2321, 0.3716, 0.2321, 0.3716, 0.2321, 0.3716, 0.2321, 0.3716, 0.2293, 0.3688, 0.2293, 0.3688, 0.2293, 0.3688, 0.2293, 0.3688, 0.2321, 0.3716, 0.2321, 0.3716, 0.2321, 0.3688, 0.2321, 0.3688, 0.2321, 0.3716, 0.2321, 0.3716, 0.2293, 0.3716, 0.2321, 0.3716, 0.2321, 0.3688, 0.2293, 0.3688, 0.2293, 0.3688, 0.2321, 0.3688, 0.2321, 0.3688, 0.2321, 0.3688, 0.2321, 0.3688, 0.2321, 0.3688, 0.2349, 0.3688, 0.2349, 0.3688, 0.2349, 0.3688, 0.2349, 0.3688, 0.9186, 0.9186, 0.9409, 0.7679, 0.9409, 0.7679, 0.9186, 0.9186, 0.2349, 0.3716, 0.2349, 0.3716, 0.2349, 0.3716, 0.2349, 0.3716, 0.2349, 0.3716, 0.2349, 0.3716, 0.2349, 0.3716, 0.2349, 0.3716, 0.2293, 0.3688, 0.2293, 0.3688, 0.2293, 0.3688, 0.2293, 0.3688, 0.2321, 0.3688, 0.2293, 0.3688, 0.2293, 0.3688, 0.2321, 0.3688, 0.2321, 0.3688, 0.2349, 0.3688, 0.2321, 0.3688, 0.2349, 0.3688, 0.2321, 0.3688, 0.2321, 0.3688, 0.2293, 0.3688, 0.2293, 0.3688, 0.2293, 0.3688, 0.2293, 0.3688, 0.2321, 0.3688, 0.2321, 0.3688, 0.2321, 0.3688, 0.2321, 0.3688, 0.2349, 0.3716, 0.2349, 0.3716, 0.2349, 0.3716, 0.2321, 0.3688, 0.2321, 0.3688, 0.2321, 0.3688, 0.2321, 0.3688, 0.6144, 0.433, 0.6061, 0.4191, 0.62, 0.4135, 0.6256, 0.4219, 0.2349, 0.3688, 0.2349, 0.3688, 0.2349, 0.3688, 0.2349, 0.3688, 0.2349, 0.3688, 0.2349, 0.3688, 0.2349, 0.3688, 0.2349, 0.3688, 0.6591, 0.3577, 0.673, 0.3633, 0.6647, 0.3772, 0.6563, 0.3744, 0.2349, 0.3716, 0.2349, 0.3716, 0.2349, 0.3716, 0.2349, 0.3716, 0.2321, 0.3688, 0.2321, 0.3688, 0.2321, 0.3688, 0.2321, 0.3688, 1.139, 0.5112, 1.139, 0.5112, 1.139, 0.514, 1.139, 0.514, 1.139, 0.5195, 1.139, 0.5195, 1.139, 0.5195, 1.139, 0.5195, 0.2349, 0.3716, 0.2321, 0.3716, 0.2321, 0.3716, 0.2349, 0.3716, 0.2349, 0.3716, 0.2349, 0.3716, 0.2349, 0.3716, 0.2349, 0.3716, 0.2349, 0.3716, 0.2321, 0.3716, 0.2321, 0.3716, 0.2349, 0.3716, 0.2321, 0.3688, 0.2321, 0.3688, 0.2321, 0.3688, 0.2321, 0.3688, 0.2321, 0.3688, 0.2349, 0.3688, 0.2349, 0.3716, 0.2349, 0.3716, 0.2349, 0.3716, 0.2349, 0.3716, 0.2349, 0.3716, 0.2349, 0.3716, 0.2349, 0.3716, 0.2349, 0.3716, 1.142, 0.5195, 1.142, 0.5195, 1.142, 0.5195, 1.142, 0.5195, 0.2321, 0.9409, 0.08138, 0.9186, 0.08138, 0.9186, 0.2321, 0.9409, 0.2349, 0.3716, 0.2349, 0.3716, 0.2349, 0.3716, 0.9493, 0.5, 0.9409, 0.2321, 0.9409, 0.2321, 0.9493, 0.5, 0.2349, 0.3716, 0.2349, 0.3716, 0.2349, 0.3716, 0.2349, 0.3716, 0.9493, 0.5, 0.9409, 0.7679, 0.9409, 0.7679, 0.9493, 0.5, 0.2349, 0.3716, 0.2349, 0.3716, 0.2349, 0.3716, 0.2349, 0.3716, 0.2349, 0.3716, 0.2349, 0.3716, 0.2349, 0.3716, 0.2349, 0.3716, 0.2349, 0.3716, 0.2349, 0.3716, 0.2349, 0.3716, 0.2349, 0.3716, 0.2349, 0.3716, 0.2349, 0.3716, 0.2349, 0.3716, 0.6563, 1.033, 0.6563, 1.03, 0.6591, 1.039, 0.6563, 1.033, 0.6591, 1.039, 0.6563, 1.033, 0.08696, 0.1986, 0.08417, 0.2042, 0.02277, 0.000447, 0.09533, 0.1986, 0.02277, 0.000447, 0.3493, 0.2767, 0.6591, 1.039, 0.6563, 1.03, 0.6563, 1.036, 0.02277, 0.000447, 0.3549, 0.03115, 0.3549, 0.2684, 0.6563, 1.03, 0.6563, 1.03, 0.6563, 1.033, 0.1539, 0.2209, 0.09533, 0.1986, 0.3493, 0.2767, 0.05068, 0.2935, 0.00882, 0.3046, 0.02277, 0.000447, 0.6563, 1.03, 0.6591, 1.039, 0.6591, 1.03, 0.6563, 1.03, 0.6563, 1.03, 0.6563, 1.03, 0.1539, 0.2209, 0.3493, 0.2767, 0.1818, 0.2991, 0.6563, 1.033, 0.6591, 1.039, 0.6563, 1.03, 0.07859, 0.2153, 0.06185, 0.2851, 0.02277, 0.000447, 0.6591, 1.039, 0.6563, 1.036, 0.6563, 1.039, 0.02277, 0.000447, 0.3465, -0.002344, 0.3549, 0.03115, 0.05068, 0.2935, 0.01161, 0.313, 0.00882, 0.3046, 0.6563, 1.03, 0.6591, 1.027, 0.6591, 1.027, 0.9996, 0.000447, 0.9996, 0.9996, 0.000447, 0.9996, 0.000447, 0.000447, 0.6563, 1.03, 0.6591, 1.039, 0.6563, 1.03, 0.7316, 1.033, 0.7316, 1.033, 0.7316, 1.033, 0.7316, 1.033, 0.6563, 0.433, 0.6451, 0.433, 0.6451, 0.433, 0.6563, 0.433, 0.6563, 1.03, 0.6563, 1.03, 0.6758, 1.041, 0.6758, 1.041, 0.6535, 1.03, 0.6563, 1.03, 0.6563, 1.03, 0.6535, 1.03, 0.6674, 1.041, 0.673, 1.041, 0.673, 1.033, 0.6674, 1.033, 0.6674, 1.041, 0.6674, 1.041, 0.6674, 1.033, 0.6674, 1.033, 0.7037, 1.033, 0.7009, 1.033, 0.7009, 1.041, 0.7037, 1.041, 0.6563, 1.027, 0.6563, 1.027, 0.6563, 1.03, 0.6563, 1.03, 0.06185, 0.2851, 0.05626, 0.2907, 0.02277, 0.000447, 0.6563, 1.03, 0.6563, 1.03, 0.6563, 1.027, 0.6563, 1.027, 0.5112, 0.5949, 0.5112, 0.8795, 0.2042, 0.8795, 0.2042, 0.5949, 0.02277, 0.000447, 0.3549, 0.2684, 0.3521, 0.2767, 0.6451, 0.3744, 0.6563, 0.3744, 0.6563, 0.3744, 0.6451, 0.3744, 0.6563, 1.03, 0.6563, 1.03, 0.6563, 1.03, 0.6451, 0.3744, 0.6563, 0.3744, 0.6563, 0.3744, 0.6451, 0.3744, 0.7623, 0.9968, 0.7316, 0.9968, 0.7316, 0.000447, 0.7623, 0.000447, 0.1735, 0.2935, 0.1539, 0.2209, 0.1818, 0.2991, 0.6563, 1.033, 0.6591, 1.039, 0.6563, 1.033, 0.7316, 1.03, 0.7316, 1.03, 0.7316, 1.033, 0.7316, 1.033, 0.6591, 1.039, 0.6563, 1.03, 0.6563, 1.03, 0.09254, 0.1986, 0.08696, 0.1986, 0.02277, 0.000447, 0.6563, 1.03, 0.6591, 1.03, 0.6591, 1.027, 0.7037, 1.041, 0.7065, 1.041, 0.7065, 1.033, 0.7037, 1.033, 0.05068, 0.2935, 0.0144, 0.3158, 0.01161, 0.313, 0.6563, 1.033, 0.6591, 1.039, 0.6563, 1.033, 0.6563, 1.03, 0.6563, 1.03, 0.6563, 1.027, 0.6563, 1.027, 0.05626, 0.2907, 0.05347, 0.2907, 0.02277, 0.000447, 0.793, 0.000447, 0.9633, 0.000447, 0.9633, 0.9968, 0.793, 0.9968, 0.1735, 0.2935, 0.1818, 0.2991, 0.1763, 0.2963, 0.6563, 0.433, 0.6451, 0.433, 0.6451, 0.433, 0.6563, 0.433, 0.6563, 1.03, 0.6591, 1.039, 0.6563, 1.03, 0.000447, 0.000447, 0.9996, 0.000447, 0.9996, 0.9996, 0.000447, 0.9996, 0.08417, 0.2042, 0.07859, 0.2153, 0.02277, 0.000447, 0.6563, 1.03, 0.6563, 1.03, 0.6563, 1.03, 0.6563, 1.03, 0.6591, 1.039, 0.6563, 1.03, 0.05347, 0.2907, 0.05068, 0.2935, 0.02277, 0.000447, 0.09533, 0.1986, 0.09254, 0.1986, 0.02277, 0.000447, 0.6563, 1.033, 0.6591, 1.039, 0.6563, 1.033, 0.6563, 1.027, 0.6563, 1.027, 0.6563, 1.03, 0.6563, 1.03, 0.6591, 1.039, 0.6563, 1.03, 0.6563, 1.03, 0.6563, 1.027, 0.6563, 1.027, 0.6563, 1.03, 0.6563, 1.03, 0.02277, 0.000447, 0.3521, 0.2767, 0.3493, 0.2767, 0.4498, 0.1986, 0.6954, 0.2739, 0.3772, 0.006029, 0.4414, 0.1986, 0.3772, 0.006029, 0.4358, 0.2042, 0.7316, 1.036, 0.7316, 1.036, 0.7288, 1.039, 0.7316, 1.036, 0.7288, 1.039, 0.7372, 1.033, 0.7288, 1.039, 0.7372, 1.039, 0.7372, 1.033, 0.3772, 0.006029, 0.7037, 0.2628, 0.7009, 0.03673, 0.5028, 0.2209, 0.6954, 0.2739, 0.4498, 0.1986, 0.7316, 1.033, 0.7316, 1.036, 0.7372, 1.033, 0.7316, 1.033, 0.7288, 1.033, 0.7288, 1.039, 0.4051, 0.2879, 0.3772, 0.006029, 0.3633, 0.3019, 0.5028, 0.2209, 0.5335, 0.2935, 0.6954, 0.2739, 0.7316, 1.033, 0.7372, 1.033, 0.7344, 1.033, 0.7316, 1.033, 0.7316, 1.033, 0.7288, 1.039, 0.433, 0.2125, 0.3772, 0.006029, 0.4135, 0.2795, 0.7288, 1.039, 0.7372, 1.039, 0.7372, 1.039, 0.3772, 0.006029, 0.7009, 0.03673, 0.6954, 0.006029, 0.7316, 1.033, 0.7288, 1.033, 0.7288, 1.033, 0.4051, 0.2879, 0.366, 0.3074, 0.3688, 0.3102, 0.7428, 0.754, 0.7428, 0.754, 0.7428, 0.7568, 0.7428, 0.7568, 0.7316, 1.033, 0.7316, 1.033, 0.7288, 1.039, 0.7623, 0.000447, 0.793, 0.000447, 0.793, 0.9968, 0.7623, 0.9968, 0.7316, 1.03, 0.7316, 1.03, 0.7316, 1.033, 0.7316, 1.033, 0.9996, 0.9968, 0.9633, 0.9968, 0.9633, 0.000447, 0.9996, 0.000447, 0.7316, 1.033, 0.7316, 1.033, 0.7316, 1.033, 0.7316, 1.033, 0.7233, 1.03, 0.7205, 1.03, 0.7205, 1.03, 0.7233, 1.03, 0.7428, 0.754, 0.7428, 0.754, 0.7428, 0.7568, 0.7428, 0.7568, 0.7205, 1.03, 0.7205, 1.03, 0.7205, 1.03, 0.7205, 1.03, 0.4135, 0.2795, 0.3772, 0.006029, 0.4107, 0.2851, 0.7344, 1.033, 0.7316, 1.033, 0.7316, 1.03, 0.7344, 1.03, 0.7316, 1.033, 0.7344, 1.033, 0.7344, 1.033, 0.7316, 1.033, 0.7177, 1.036, 0.7233, 1.036, 0.7233, 1.036, 0.7177, 1.036, 0.7316, 1.033, 0.7316, 1.033, 0.7316, 1.03, 0.7316, 1.03, 0.7288, 1.039, 0.7372, 1.033, 0.7372, 1.033, 0.7316, 1.033, 0.7316, 1.033, 0.7316, 1.033, 0.7316, 1.033, 0.5251, 0.2907, 0.5335, 0.2935, 0.5028, 0.2209, 0.7344, 1.03, 0.7344, 1.03, 0.7344, 1.033, 0.7344, 1.033, 0.7428, 0.7568, 0.7428, 0.7568, 0.7428, 0.754, 0.7428, 0.754, 0.7344, 1.033, 0.7316, 1.033, 0.7344, 1.033, 0.4442, 0.1958, 0.3772, 0.006029, 0.4414, 0.1986, 0.7316, 1.033, 0.7316, 1.033, 0.7316, 1.03, 0.7316, 1.03, 0.3772, 0.006029, 0.7009, 0.2739, 0.7037, 0.2628, 0.7316, 1.036, 0.7316, 1.036, 0.7288, 1.039, 0.4051, 0.2879, 0.3633, 0.3019, 0.366, 0.3074, 0.7316, 1.033, 0.7288, 1.033, 0.7288, 1.033, 0.4358, 0.2042, 0.3772, 0.006029, 0.433, 0.2125, 0.6563, 1.03, 0.6563, 1.03, 0.6563, 1.027, 0.6563, 1.027, 0.7316, 1.033, 0.7316, 1.033, 0.7288, 1.039, 0.7344, 1.033, 0.7372, 1.033, 0.7372, 1.033, 0.7344, 1.033, 0.7344, 1.033, 0.7344, 1.033, 0.7344, 1.033, 0.7037, 1.033, 0.7037, 1.033, 0.7037, 1.041, 0.7037, 1.041, 0.4079, 0.2879, 0.3772, 0.006029, 0.4051, 0.2879, 0.6563, 1.03, 0.6563, 1.03, 0.6563, 1.027, 0.6563, 1.027, 0.7316, 1.036, 0.7316, 1.033, 0.7288, 1.039, 0.5251, 0.2907, 0.5279, 0.2935, 0.5335, 0.2935, 0.4107, 0.2851, 0.3772, 0.006029, 0.4079, 0.2879, 0.7316, 1.033, 0.7316, 1.033, 0.7288, 1.039, 0.7316, 1.036, 0.7316, 1.036, 0.7288, 1.039, 0.2042, 0.5949, 0.5112, 0.5949, 0.5112, 0.8795, 0.2042, 0.8795, 0.4498, 0.1986, 0.3772, 0.006029, 0.4442, 0.1958, 0.3772, 0.006029, 0.6954, 0.2739, 0.7009, 0.2739, 0.7316, 1.03, 0.7316, 1.03, 0.7316, 1.033, 0.7316, 1.033, 0.7288, 1.039, 0.7372, 1.033, 0.7372, 1.033, 0.6591, 1.03, 0.6535, 1.03, 0.6535, 1.03, 0.6591, 1.03, 0.5112, 0.8795, 0.2042, 0.8795, 0.2042, 0.5949, 0.5112, 0.5949, 0.000447, 0.9996, 0.000447, 0.000447, 0.9996, 0.000447, 0.9996, 0.9996, 0.7428, 0.754, 0.7428, 0.754, 0.7428, 0.7568, 0.7428, 0.7568, 0.7428, 0.754, 0.7428, 0.754, 0.7428, 0.7568, 0.7428, 0.7568, 0.7428, 0.7568, 0.7428, 0.7568, 0.7428, 0.754, 0.7428, 0.754, 0.7428, 0.754, 0.7428, 0.754, 0.7428, 0.7568, 0.7428, 0.7568, 0.6563, 1.03, 0.6563, 1.03, 0.6563, 1.027, 0.6563, 1.027, 0.7428, 0.754, 0.7428, 0.754, 0.7428, 0.7568, 0.7428, 0.7568, 0.7428, 0.7568, 0.7428, 0.7568, 0.7428, 0.754, 0.7428, 0.754, 0.6647, 0.3772, 0.6563, 0.3744, 0.6563, 0.3744, 0.6647, 0.3772, 0.7428, 0.754, 0.7428, 0.754, 0.7428, 0.7568, 0.7428, 0.7568])
me_turtles.materials.append(mat_turtlesmarquee)
me_turtles.materials.append(mat_turtlesmonitor)
me_turtles.materials.append(mat_turtlesbezelglass)
me_turtles.materials.append(mat_turtlesall)
me_turtles.use_remesh_fix_poles = True
me_turtles.use_remesh_preserve_attributes = False
me_turtles.update()

# ---- objects
ob_turtles = bpy.data.objects.new('turtles', me_turtles)

# ---- transforms, parenting, visibility, modifiers, constraints
ob_turtles.location = (0.004411, -0.2974, 1.038)
ob_turtles.rotation_euler = (1.571, 0.0, 0.0)
_m = ob_turtles.modifiers.new('Auto Smooth', 'NODES')
_m.node_group = ng_auto_smooth
_gi = [s.identifier for s in ng_auto_smooth.interface.items_tree if s.item_type == 'SOCKET' and s.in_out == 'INPUT']
_m[_gi[1]] = 1.047  # Angle
_m = ob_turtles.modifiers.new('WeightedNormal', 'WEIGHTED_NORMAL')
_m.keep_sharp = True

# ---- collection membership
scene.collection.objects.link(ob_turtles)

# ---- scene / render settings (as saved in the file)
scene.frame_start = 1; scene.frame_end = 250; scene.frame_set(1)
scene.render.engine = 'BLENDER_EEVEE_NEXT'
scene.cycles.use_denoising = False
scene.cycles.samples = 128
scene.cycles.sampling_pattern = 'TABULATED_SOBOL'
scene.cycles.use_adaptive_sampling = False
scene.cycles.use_light_tree = False
scene.view_settings.view_transform = 'Filmic'
bpy.context.view_layer.update()

# ---- added for rendering (the .blend has no active camera and no usable light): camera, sun
cam_auto = bpy.data.cameras.new('AutoCamera')
cam_auto.lens = 50.0
cam_auto.sensor_width = 36.0
cam_auto.clip_end = 1000.0
ob_auto_camera = bpy.data.objects.new('AutoCamera', cam_auto)
scene.collection.objects.link(ob_auto_camera)
ob_auto_camera.location = (1.94404, -2.38078, 2.44184)
ob_auto_camera.rotation_euler = (1.09748, -7.21219e-08, 0.694738)
scene.camera = ob_auto_camera
light_auto_sun = bpy.data.lights.new('AutoSun', 'SUN')
light_auto_sun.energy = 3.0
light_auto_sun.angle = 0.0523599
ob_auto_sun = bpy.data.objects.new('AutoSun', light_auto_sun)
scene.collection.objects.link(ob_auto_sun)
ob_auto_sun.rotation_euler = (0.872665, 0.174533, 0.523599)
bpy.context.view_layer.update()
